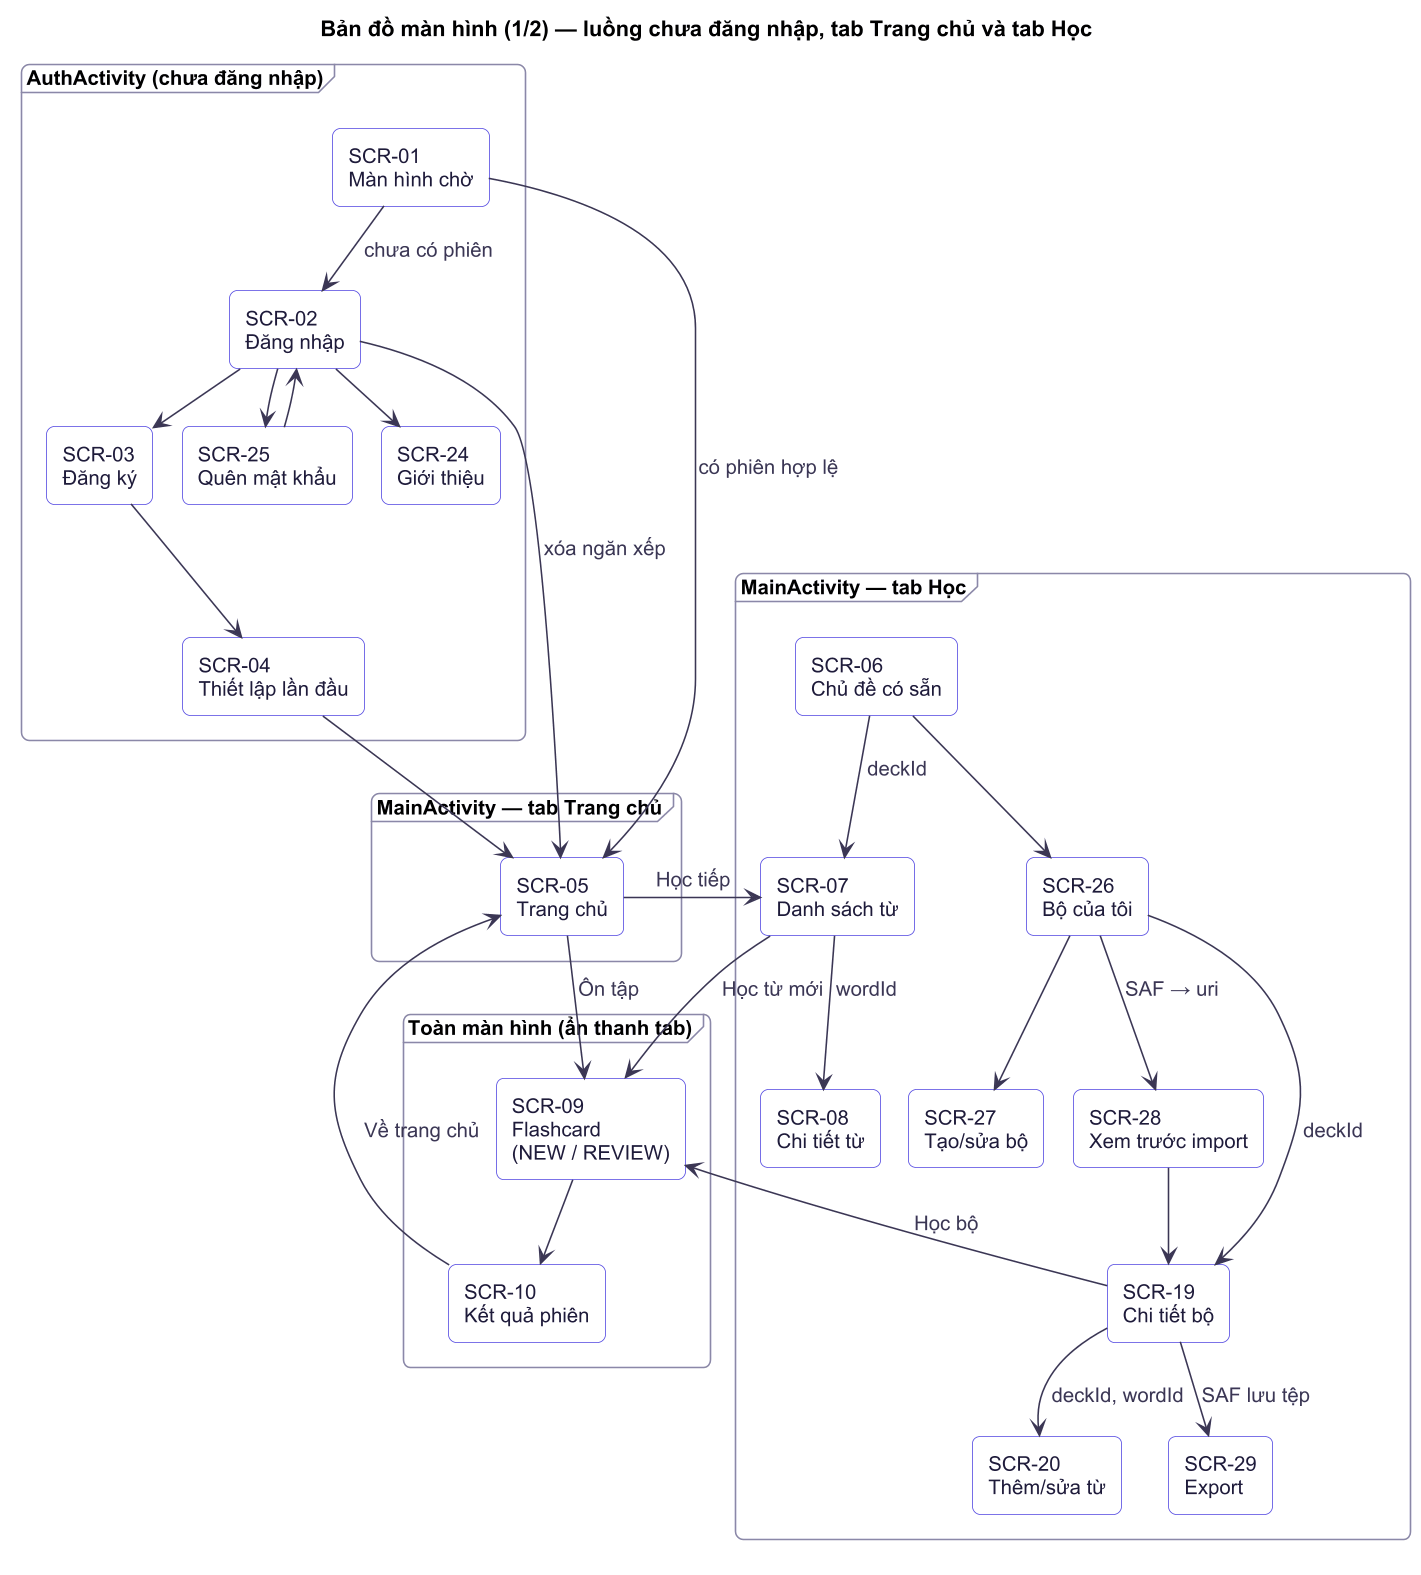

The diagram above was rendered by PlantUML. Its source (embedded in the PNG):
@startuml
!include ../_style.puml
title Bản đồ màn hình (1/2) — luồng chưa đăng nhập, tab Trang chủ và tab Học
skinparam rectangle {
  BackgroundColor #FFFFFF
  BorderColor #5146E0
}
skinparam frame {
  BorderColor #8B88A8
  BackgroundColor #FAFAFF
}

frame "AuthActivity (chưa đăng nhập)" {
  rectangle "SCR-01\nMàn hình chờ" as S01
  rectangle "SCR-02\nĐăng nhập" as S02
  rectangle "SCR-03\nĐăng ký" as S03
  rectangle "SCR-25\nQuên mật khẩu" as S25
  rectangle "SCR-24\nGiới thiệu" as S24a
  rectangle "SCR-04\nThiết lập lần đầu" as S04
}

frame "MainActivity — tab Trang chủ" {
  rectangle "SCR-05\nTrang chủ" as S05
}

frame "MainActivity — tab Học" {
  rectangle "SCR-06\nChủ đề có sẵn" as S06
  rectangle "SCR-07\nDanh sách từ" as S07
  rectangle "SCR-08\nChi tiết từ" as S08
  rectangle "SCR-26\nBộ của tôi" as S26
  rectangle "SCR-27\nTạo/sửa bộ" as S27
  rectangle "SCR-28\nXem trước import" as S28
  rectangle "SCR-19\nChi tiết bộ" as S19
  rectangle "SCR-20\nThêm/sửa từ" as S20
  rectangle "SCR-29\nExport" as S29
}

frame "Toàn màn hình (ẩn thanh tab)" {
  rectangle "SCR-09\nFlashcard\n(NEW / REVIEW)" as S09
  rectangle "SCR-10\nKết quả phiên" as S10
}

S01 --> S02 : chưa có phiên
S01 --> S05 : có phiên hợp lệ
S02 --> S03
S02 --> S25
S02 --> S24a
S25 --> S02
S03 --> S04
S04 --> S05
S02 --> S05 : xóa ngăn xếp

S05 --> S09 : Ôn tập
S05 --> S07 : Học tiếp
S06 --> S07 : deckId
S07 --> S08 : wordId
S07 --> S09 : Học từ mới
S06 --> S26
S26 --> S27
S26 --> S28 : SAF → uri
S28 --> S19
S26 --> S19 : deckId
S19 --> S20 : deckId, wordId
S19 --> S29 : SAF lưu tệp
S19 --> S09 : Học bộ
S09 --> S10
S10 --> S05 : Về trang chủ
@enduml